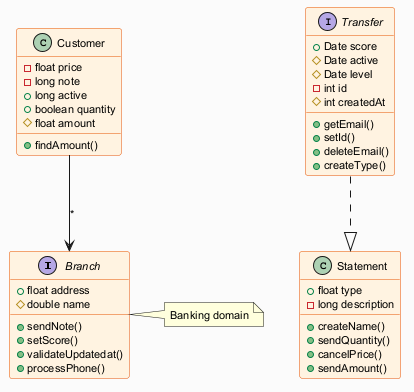

The diagram above was rendered by PlantUML. Its source (embedded in the PNG):
@startuml
skinparam backgroundColor #FAFAFA
skinparam classBackgroundColor #FFF3E0
skinparam classBorderColor #E65100
skinparam defaultFontSize 11
interface Branch {
  +float address
  #double name
  +sendNote()
  +setScore()
  +validateUpdatedat()
  +processPhone()
}
interface Transfer {
  +Date score
  #Date active
  #Date level
  -int id
  #int createdAt
  +getEmail()
  +setId()
  +deleteEmail()
  +createType()
}
class Statement {
  +float type
  -long description
  +createName()
  +sendQuantity()
  +cancelPrice()
  +sendAmount()
}
class Customer {
  -float price
  -long note
  +long active
  +boolean quantity
  #float amount
  +findAmount()
}
Transfer ..|> Statement
Customer --> Branch : "*"
note right of Branch : Banking domain
@enduml